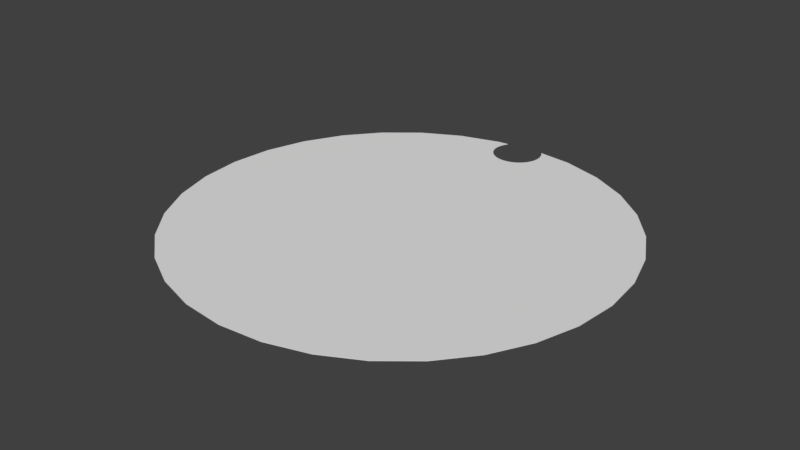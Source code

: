 # Source: tapareloj_1.blend  (saved by Blender 2.79.0; exported with 4.5.12 LTS)
import bpy
from mathutils import Matrix  # noqa: F401  (used for matrix-valued properties, if any)

bpy.ops.wm.read_factory_settings(use_empty=True)
scene = bpy.context.scene
scene.name = 'Scene'

# ---- collections
col_collection_1 = bpy.data.collections.new('Collection 1'); scene.collection.children.link(col_collection_1)

# ---- world
world_world = bpy.data.worlds.new('World'); scene.world = world_world
world_world.color = (0.05088, 0.05088, 0.05088)
world_world.use_sun_shadow = False
world_world.sun_shadow_jitter_overblur = 0.0
world_world.cycles.sampling_method = 'MANUAL'

# ---- meshes
me_cylinder_004 = bpy.data.meshes.new('Cylinder.004')
me_cylinder_004.from_pydata([(0.1951, 0.9808, -1.0), (0.1951, 0.9808, 1.0), (0.3827, 0.9239, -1.0), (0.3827, 0.9239, 1.0), (0.5556, 0.8315, -1.0), (0.5556, 0.8315, 1.0), (0.7071, 0.7071, -1.0), (0.7071, 0.7071, 1.0), (0.8315, 0.5556, -1.0), (0.8315, 0.5556, 1.0), (0.9239, 0.3827, -1.0), (0.9239, 0.3827, 1.0), (0.9808, 0.1951, -1.0), (0.9808, 0.1951, 1.0), (1.0, 7.55e-08, -1.0), (1.0, 7.55e-08, 1.0), (0.9808, -0.1951, -1.0), (0.9808, -0.1951, 1.0), (0.9239, -0.3827, -1.0), (0.9239, -0.3827, 1.0), (0.8315, -0.5556, -1.0), (0.8315, -0.5556, 1.0), (0.7071, -0.7071, -1.0), (0.7071, -0.7071, 1.0), (0.5556, -0.8315, -1.0), (0.5556, -0.8315, 1.0), (0.3827, -0.9239, -1.0), (0.3827, -0.9239, 1.0), (0.1951, -0.9808, -1.0), (0.1951, -0.9808, 1.0), (-3.258e-07, -1.0, -1.0), (-3.258e-07, -1.0, 1.0), (-0.1951, -0.9808, -1.0), (-0.1951, -0.9808, 1.0), (-0.3827, -0.9239, -1.0), (-0.3827, -0.9239, 1.0), (-0.5556, -0.8315, -1.0), (-0.5556, -0.8315, 1.0), (-0.7071, -0.7071, -1.0), (-0.7071, -0.7071, 1.0), (-0.8315, -0.5556, -1.0), (-0.8315, -0.5556, 1.0), (-0.9239, -0.3827, -1.0), (-0.9239, -0.3827, 1.0), (-0.9808, -0.1951, -1.0), (-0.9808, -0.1951, 1.0), (-1.0, 9.656e-07, -1.0), (-1.0, 9.656e-07, 1.0), (-0.9808, 0.1951, -1.0), (-0.9808, 0.1951, 1.0), (-0.9239, 0.3827, -1.0), (-0.9239, 0.3827, 1.0), (-0.8315, 0.5556, -1.0), (-0.8315, 0.5556, 1.0), (-0.7071, 0.7071, -1.0), (-0.7071, 0.7071, 1.0), (-0.5556, 0.8315, -1.0), (-0.5556, 0.8315, 1.0), (-0.3827, 0.9239, -1.0), (-0.3827, 0.9239, 1.0), (-0.1951, 0.9808, -1.0), (-0.1951, 0.9808, 1.0), (0.04284, 0.8628, 1.0), (0.04284, 0.8628, -1.0), (-0.1566, 0.8824, 1.0), (-0.1566, 0.8824, -1.0), (-0.1461, 0.8628, 1.0), (-0.1461, 0.8628, -1.0), (-0.1631, 0.9038, 1.0), (-0.1631, 0.9038, -1.0), (-0.132, 0.8456, 1.0), (-0.132, 0.8456, -1.0), (-0.07382, 0.8145, 1.0), (-0.07382, 0.8145, -1.0), (-0.05165, 0.8123, 1.0), (-0.05165, 0.8123, -1.0), (-0.09513, 0.8209, 1.0), (-0.09513, 0.8209, -1.0), (0.05981, 0.9481, 0.9999), (0.05981, 0.9481, -1.0), (0.06199, 0.9259, 0.9999), (0.06199, 0.9259, -1.0), (0.05334, 0.9694, 1.0), (0.05334, 0.9694, -1.0), (-0.02948, 0.8145, 1.0), (-0.02948, 0.8145, -1.0), (0.05981, 0.9038, 1.0), (0.05981, 0.9038, -1.0), (0.01149, 0.8314, 1.0), (0.01149, 0.8314, -1.0), (0.02871, 0.8456, 1.0), (0.02871, 0.8456, -1.0), (0.05334, 0.8824, 1.0), (0.05334, 0.8824, -1.0), (-0.1653, 0.9259, 0.9999), (-0.1653, 0.9259, -1.0), (-0.1148, 0.8314, 1.0), (-0.1148, 0.8314, -1.0), (-0.1631, 0.9481, 0.9999), (-0.1631, 0.9481, -1.0), (-0.008161, 0.8209, 1.0), (-0.008161, 0.8209, -1.0), (0.03684, 0.9964, 1.0), (0.04284, 0.9891, 1.0), (0.03684, 0.9964, -1.0), (0.04284, 0.9891, -1.0), (-0.1566, 0.9694, 0.9999), (-0.1566, 0.9694, -1.0), (-0.1481, 0.9854, 1.0), (-0.1481, 0.9854, -1.0)], [], [(0, 1, 3, 2), (2, 3, 5, 4), (4, 5, 7, 6), (6, 7, 9, 8), (8, 9, 11, 10), (10, 11, 13, 12), (12, 13, 15, 14), (14, 15, 17, 16), (16, 17, 19, 18), (18, 19, 21, 20), (20, 21, 23, 22), (22, 23, 25, 24), (24, 25, 27, 26), (26, 27, 29, 28), (28, 29, 31, 30), (30, 31, 33, 32), (32, 33, 35, 34), (34, 35, 37, 36), (36, 37, 39, 38), (38, 39, 41, 40), (40, 41, 43, 42), (42, 43, 45, 44), (44, 45, 47, 46), (46, 47, 49, 48), (48, 49, 51, 50), (50, 51, 53, 52), (52, 53, 55, 54), (54, 55, 57, 56), (56, 57, 59, 58), (1, 102, 103, 82, 78, 80, 86, 92, 62, 90, 88, 100, 84, 74, 72, 76, 96, 70, 66, 64, 68, 94, 98, 106, 108, 61, 59, 57, 55, 53, 51, 49, 47, 45, 43, 41, 39, 37, 35, 33, 31, 29, 27, 25, 23, 21, 19, 17, 15, 13, 11, 9, 7, 5, 3), (58, 59, 61, 60), (60, 61, 108, 109), (79, 78, 82, 83), (83, 82, 103, 105), (81, 80, 78, 79), (67, 66, 70, 71), (99, 98, 94, 95), (87, 86, 80, 81), (63, 62, 92, 93), (77, 76, 72, 73), (107, 106, 98, 99), (93, 92, 86, 87), (75, 74, 84, 85), (85, 84, 100, 101), (69, 68, 64, 65), (91, 90, 62, 63), (104, 102, 1, 0), (71, 70, 96, 97), (97, 96, 76, 77), (65, 64, 66, 67), (73, 72, 74, 75), (106, 107, 109, 108), (109, 107, 99, 95, 69, 65, 67, 71, 97, 77, 73, 75, 85, 101, 89, 91, 63, 93, 87, 81, 79, 83, 105, 104, 0, 2, 4, 6, 8, 10, 12, 14, 16, 18, 20, 22, 24, 26, 28, 30, 32, 34, 36, 38, 40, 42, 44, 46, 48, 50, 52, 54, 56, 58, 60), (101, 100, 88, 89), (89, 88, 90, 91), (105, 103, 102, 104), (95, 94, 68, 69)])
me_cylinder_004.use_remesh_preserve_volume = False
me_cylinder_004.use_remesh_preserve_attributes = False
me_cylinder_004.use_mirror_vertex_groups = False
me_cylinder_004.update()

# ---- objects
ob_cylinder_001 = bpy.data.objects.new('Cylinder.001', me_cylinder_004)

# ---- transforms, parenting, visibility, modifiers, constraints
ob_cylinder_001.location = (0.0, 0.0, 0.0)
ob_cylinder_001.scale = (0.88, 0.88, 0.001)
ob_cylinder_001.lineart.crease_threshold = 0.0

# ---- collection membership
col_collection_1.objects.link(ob_cylinder_001)

# ---- scene / render settings (as saved in the file)
scene.frame_start = 1; scene.frame_end = 250; scene.frame_set(1)
scene.render.engine = 'BLENDER_EEVEE_NEXT'
scene.render.resolution_percentage = 50
scene.render.dither_intensity = 0.0
scene.cycles.use_denoising = False
scene.cycles.samples = 128
scene.cycles.sampling_pattern = 'TABULATED_SOBOL'
scene.cycles.use_adaptive_sampling = False
scene.cycles.use_light_tree = False
scene.cycles.blur_glossy = 0.0
scene.cycles.sample_clamp_indirect = 0.0
scene.view_settings.view_transform = 'Standard'
bpy.context.view_layer.update()

# ---- added for rendering (the .blend has no active camera and no usable light): camera, sun
cam_auto = bpy.data.cameras.new('AutoCamera')
cam_auto.lens = 50.0
cam_auto.sensor_width = 36.0
cam_auto.clip_end = 1000.0
ob_auto_camera = bpy.data.objects.new('AutoCamera', cam_auto)
scene.collection.objects.link(ob_auto_camera)
ob_auto_camera.location = (2.30081, -2.76257, 1.84065)
ob_auto_camera.rotation_euler = (1.09748, -7.21219e-08, 0.694738)
scene.camera = ob_auto_camera
light_auto_sun = bpy.data.lights.new('AutoSun', 'SUN')
light_auto_sun.energy = 3.0
light_auto_sun.angle = 0.0523599
ob_auto_sun = bpy.data.objects.new('AutoSun', light_auto_sun)
scene.collection.objects.link(ob_auto_sun)
ob_auto_sun.rotation_euler = (0.872665, 0.174533, 0.523599)
bpy.context.view_layer.update()
